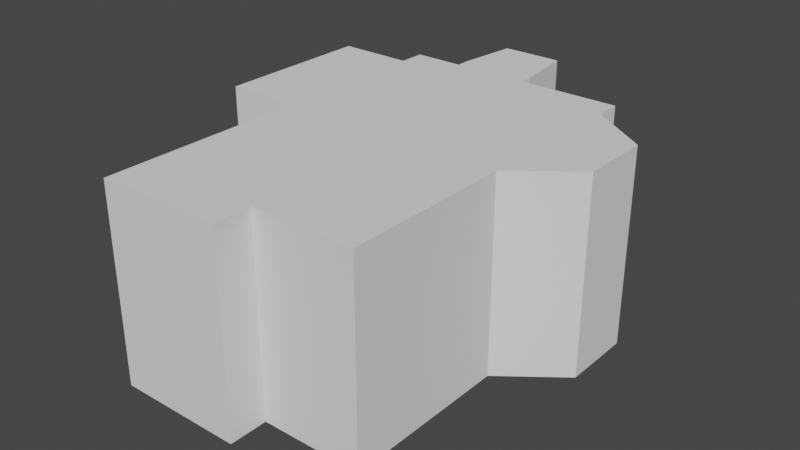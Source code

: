 # Source: home3.blend  (saved by Blender 2.82.7; exported with 4.5.12 LTS)
import bpy
from mathutils import Matrix  # noqa: F401  (used for matrix-valued properties, if any)

bpy.ops.wm.read_factory_settings(use_empty=True)
scene = bpy.context.scene
scene.name = 'Scene'

# ---- collections
col_collection = bpy.data.collections.new('Collection'); scene.collection.children.link(col_collection)

# ---- world
world_world = bpy.data.worlds.new('World'); scene.world = world_world
world_world.use_nodes = True; world_world.node_tree.nodes.clear()
_N = world_world.node_tree.nodes; _L = world_world.node_tree.links
n0 = _N.new('ShaderNodeOutputWorld'); n0.name = 'World Output'; n0.location = (300, 300)
n1 = _N.new('ShaderNodeBackground'); n1.name = 'Background'; n1.location = (10, 300)
n1.inputs[0].default_value = (0.05088, 0.05088, 0.05088, 1.0)
_L.new(n1.outputs[0], n0.inputs[0])
n0.is_active_output = True
world_world.color = (0.05088, 0.05088, 0.05088)
world_world.use_sun_shadow = False
world_world.sun_shadow_jitter_overblur = 0.0

# ---- meshes
me_cube_001 = bpy.data.meshes.new('Cube.001')
me_cube_001.from_pydata([(-1.348, -2.101, -0.8254), (-1.348, -2.101, 1.5), (-1.348, 2.101, -0.8254), (-1.348, 2.101, 1.5), (1.348, -2.101, -0.8254), (1.348, -2.101, 1.5), (1.348, 2.101, -0.8254), (1.348, 2.101, 1.5), (-1.348, 0.09416, -0.8254), (-2.063, -0.4619, -0.8254), (-2.063, -1.302, -0.8254), (-1.348, -1.792, -0.8254), (-1.348, -1.792, 1.5), (-2.063, -1.302, 1.5), (-2.063, -0.4619, 1.5), (-1.348, 0.09416, 1.5), (1.348, -1.792, -0.8254), (1.348, -1.302, -0.8254), (1.348, -0.4619, -0.8254), (1.348, 0.09416, -0.8254), (1.348, 0.09416, 1.5), (1.348, -0.4619, 1.5), (1.348, -1.302, 1.5), (1.348, -1.792, 1.5), (-1.348, -2.101, 0.3088), (-1.348, -2.101, 0.3923), (-1.348, 2.101, 0.3923), (-1.348, 2.101, 0.3088), (1.348, 2.101, 0.3923), (1.348, 2.101, 0.3088), (1.348, -2.101, 0.3923), (1.348, -2.101, 0.3088), (1.348, 0.09416, 0.3923), (1.348, 0.09416, 0.3088), (1.348, -1.792, 0.3923), (1.348, -1.792, 0.3088), (-1.348, -1.792, 0.3923), (-1.348, -1.792, 0.3088), (-2.063, -1.302, 0.3923), (-2.063, -1.302, 0.3088), (-2.063, -0.4619, 0.3923), (-2.063, -0.4619, 0.3088), (-1.348, 0.09416, 0.3923), (-1.348, 0.09416, 0.3088), (0.7559, 2.101, -0.8254), (-0.1429, 2.101, -0.8254), (-0.1429, 2.101, 1.5), (0.7559, 2.101, 1.5), (-0.1429, -2.101, -0.8254), (0.7559, -2.101, -0.8254), (0.7559, -2.101, 1.5), (-0.1429, -2.101, 1.5), (-0.1429, 0.09416, 1.5), (0.7559, 0.09416, 1.5), (-0.5383, -0.4619, 1.5), (0.5988, -0.4619, 1.5), (-0.5383, -1.302, 1.5), (0.5988, -1.302, 1.5), (-0.1429, -1.792, 1.5), (0.7559, -1.792, 1.5), (0.7559, 0.09416, -0.8254), (-0.1429, 0.09416, -0.8254), (0.5988, -0.4619, -0.8254), (-0.5383, -0.4619, -0.8254), (0.5988, -1.302, -0.8254), (-0.5383, -1.302, -0.8254), (0.7559, -1.792, -0.8254), (-0.1429, -1.792, -0.8254), (0.7559, -2.101, 0.3088), (-0.1429, -2.101, 0.3088), (0.7559, -2.101, 0.3923), (-0.1429, -2.101, 0.3923), (-0.1429, 2.101, 0.3088), (2.23, -1.302, -0.8254), (-0.1429, 2.101, 0.3923), (2.23, -1.792, -0.8254), (-0.05452, -2.976, -0.8254), (0.6675, -2.976, -0.8254), (0.6675, -2.976, 1.5), (-0.05452, -2.976, 1.5), (0.6675, -2.976, 0.3088), (-0.05452, -2.976, 0.3088), (0.6675, -2.976, 0.3923), (-0.05452, -2.976, 0.3923), (-0.1429, -2.259, 1.5), (-0.1429, -2.259, 0.3923), (-0.1429, -2.259, -0.8254), (-0.1429, -2.259, 0.3088), (0.7559, -2.259, 1.5), (0.7559, -2.259, 0.3923), (0.7559, -2.259, 0.3088), (0.7559, -2.259, -0.8254), (0.7559, 2.555, 1.5), (1.348, 2.555, 1.5), (1.348, 2.555, 0.3088), (1.348, 2.555, -0.8254), (1.348, 2.555, 0.3923), (0.7559, 2.555, 0.3088), (0.7559, 2.555, 0.3923), (0.7559, 2.555, -0.8254), (-0.1429, 2.555, -0.8254), (-0.1429, 2.555, 1.5), (-0.1429, 2.555, 0.3088), (-0.1429, 2.555, 0.3923), (2.23, -0.4619, -0.8254), (2.23, 0.09416, -0.8254), (2.23, 0.09416, 1.5), (2.23, -0.4619, 1.5), (2.23, -1.302, 1.5), (2.23, -1.792, 1.5), (2.23, 0.09416, 0.3088), (2.23, -0.4619, 0.3088), (2.23, -1.302, 0.3088), (2.23, -1.792, 0.3088), (2.23, 0.09416, 0.3923), (2.23, -0.4619, 0.3923), (2.23, -1.302, 0.3923), (2.23, -1.792, 0.3923)], [], [(42, 15, 3, 26), (74, 46, 101, 103), (34, 23, 5, 30), (71, 51, 1, 25), (66, 16, 4, 49), (58, 12, 1, 51), (46, 3, 15, 52), (52, 15, 14, 54), (54, 14, 13, 56), (56, 13, 12, 58), (44, 6, 19, 60), (60, 19, 18, 62), (62, 18, 17, 64), (64, 17, 16, 66), (28, 7, 20, 32), (34, 35, 113, 117), (32, 20, 106, 114), (16, 17, 73, 75), (25, 1, 12, 36), (36, 12, 13, 38), (38, 13, 14, 40), (40, 14, 15, 42), (9, 41, 43, 8), (41, 40, 42, 43), (10, 39, 41, 9), (39, 38, 40, 41), (11, 37, 39, 10), (37, 36, 38, 39), (0, 24, 37, 11), (24, 25, 36, 37), (23, 34, 117, 109), (22, 23, 109, 108), (18, 19, 105, 104), (21, 22, 108, 107), (19, 33, 110, 105), (33, 32, 114, 110), (6, 29, 33, 19), (29, 28, 32, 33), (48, 69, 24, 0), (69, 71, 25, 24), (16, 35, 31, 4), (35, 34, 30, 31), (7, 28, 96, 93), (6, 44, 99, 95), (8, 43, 27, 2), (43, 42, 26, 27), (27, 26, 74, 72), (45, 72, 102, 100), (2, 27, 72, 45), (46, 47, 92, 101), (31, 30, 70, 68), (85, 87, 81, 83), (4, 31, 68, 49), (87, 86, 76, 81), (10, 65, 67, 11), (65, 64, 66, 67), (9, 63, 65, 10), (63, 62, 64, 65), (8, 61, 63, 9), (61, 60, 62, 63), (2, 45, 61, 8), (45, 44, 60, 61), (22, 57, 59, 23), (57, 56, 58, 59), (21, 55, 57, 22), (55, 54, 56, 57), (20, 53, 55, 21), (53, 52, 54, 55), (7, 47, 53, 20), (47, 46, 52, 53), (23, 59, 50, 5), (59, 58, 51, 50), (11, 67, 48, 0), (67, 66, 49, 48), (30, 5, 50, 70), (84, 85, 83, 79), (26, 3, 46, 74), (29, 6, 95, 94), (80, 82, 83, 81), (77, 80, 81, 76), (82, 78, 79, 83), (88, 84, 79, 78), (89, 88, 78, 82), (91, 90, 80, 77), (86, 91, 77, 76), (90, 89, 82, 80), (68, 70, 89, 90), (48, 49, 91, 86), (49, 68, 90, 91), (70, 50, 88, 89), (50, 51, 84, 88), (51, 71, 85, 84), (69, 48, 86, 87), (71, 69, 87, 85), (98, 92, 93, 96), (99, 97, 94, 95), (97, 98, 96, 94), (102, 103, 98, 97), (100, 102, 97, 99), (103, 101, 92, 98), (44, 45, 100, 99), (28, 29, 94, 96), (47, 7, 93, 92), (72, 74, 103, 102), (114, 106, 107, 115), (115, 107, 108, 116), (116, 108, 109, 117), (73, 112, 113, 75), (112, 116, 117, 113), (104, 111, 112, 73), (111, 115, 116, 112), (105, 110, 111, 104), (110, 114, 115, 111), (20, 21, 107, 106), (17, 18, 104, 73), (35, 16, 75, 113)])
_uv = me_cube_001.uv_layers.new(name='UVMap')
_uv.uv.foreach_set('vector', [0.5431, 0.1684, 0.625, 0.1684, 0.625, 0.25, 0.5431, 0.25, 0.5431, 0.3617, 0.625, 0.3617, 0.625, 0.3617, 0.5431, 0.3617, 0.5431, 0.7316, 0.625, 0.7316, 0.625, 0.75, 0.5431, 0.75, 0.5431, 0.8883, 0.625, 0.8883, 0.625, 1.0, 0.5431, 1.0, 0.3201, 0.7316, 0.375, 0.7316, 0.375, 0.75, 0.3201, 0.75, 0.7633, 0.7316, 0.875, 0.7316, 0.875, 0.75, 0.7633, 0.75, 0.7633, 0.5, 0.875, 0.5, 0.875, 0.5816, 0.7633, 0.5816, 0.7633, 0.5816, 0.875, 0.5816, 0.875, 0.6316, 0.7633, 0.6316, 0.7633, 0.6316, 0.875, 0.6316, 0.875, 0.6816, 0.7633, 0.6816, 0.7633, 0.6816, 0.875, 0.6816, 0.875, 0.7316, 0.7633, 0.7316, 0.3201, 0.5, 0.375, 0.5, 0.375, 0.5816, 0.3201, 0.5816, 0.3201, 0.5816, 0.375, 0.5816, 0.375, 0.6316, 0.3201, 0.6316, 0.3201, 0.6316, 0.375, 0.6316, 0.375, 0.6816, 0.3201, 0.6816, 0.3201, 0.6816, 0.375, 0.6816, 0.375, 0.7316, 0.3201, 0.7316, 0.5431, 0.5, 0.625, 0.5, 0.625, 0.5816, 0.5431, 0.5816, 0.5431, 0.7316, 0.4597, 0.7316, 0.4597, 0.7316, 0.5431, 0.7316, 0.5431, 0.5816, 0.625, 0.5816, 0.625, 0.5816, 0.5431, 0.5816, 0.375, 0.7316, 0.375, 0.6816, 0.375, 0.6816, 0.375, 0.7316, 0.5431, 0.0, 0.625, 0.0, 0.625, 0.0184, 0.5431, 0.0184, 0.5431, 0.0184, 0.625, 0.0184, 0.625, 0.0684, 0.5431, 0.0684, 0.5431, 0.0684, 0.625, 0.0684, 0.625, 0.1184, 0.5431, 0.1184, 0.5431, 0.1184, 0.625, 0.1184, 0.625, 0.1684, 0.5431, 0.1684, 0.375, 0.1184, 0.4597, 0.1184, 0.4597, 0.1684, 0.375, 0.1684, 0.4597, 0.1184, 0.5431, 0.1184, 0.5431, 0.1684, 0.4597, 0.1684, 0.375, 0.0684, 0.4597, 0.0684, 0.4597, 0.1184, 0.375, 0.1184, 0.4597, 0.0684, 0.5431, 0.0684, 0.5431, 0.1184, 0.4597, 0.1184, 0.375, 0.0184, 0.4597, 0.0184, 0.4597, 0.0684, 0.375, 0.0684, 0.4597, 0.0184, 0.5431, 0.0184, 0.5431, 0.0684, 0.4597, 0.0684, 0.375, 0.0, 0.4597, 0.0, 0.4597, 0.0184, 0.375, 0.0184, 0.4597, 0.0, 0.5431, 0.0, 0.5431, 0.0184, 0.4597, 0.0184, 0.625, 0.7316, 0.5431, 0.7316, 0.5431, 0.7316, 0.625, 0.7316, 0.625, 0.6816, 0.625, 0.7316, 0.625, 0.7316, 0.625, 0.6816, 0.375, 0.6316, 0.375, 0.5816, 0.375, 0.5816, 0.375, 0.6316, 0.625, 0.6316, 0.625, 0.6816, 0.625, 0.6816, 0.625, 0.6316, 0.375, 0.5816, 0.4597, 0.5816, 0.4597, 0.5816, 0.375, 0.5816, 0.4597, 0.5816, 0.5431, 0.5816, 0.5431, 0.5816, 0.4597, 0.5816, 0.375, 0.5, 0.4597, 0.5, 0.4597, 0.5816, 0.375, 0.5816, 0.4597, 0.5, 0.5431, 0.5, 0.5431, 0.5816, 0.4597, 0.5816, 0.375, 0.8883, 0.4597, 0.8883, 0.4597, 1.0, 0.375, 1.0, 0.4597, 0.8883, 0.5431, 0.8883, 0.5431, 1.0, 0.4597, 1.0, 0.375, 0.7316, 0.4597, 0.7316, 0.4597, 0.75, 0.375, 0.75, 0.4597, 0.7316, 0.5431, 0.7316, 0.5431, 0.75, 0.4597, 0.75, 0.625, 0.5, 0.5431, 0.5, 0.5431, 0.5, 0.625, 0.5, 0.375, 0.5, 0.3201, 0.5, 0.3201, 0.5, 0.375, 0.5, 0.375, 0.1684, 0.4597, 0.1684, 0.4597, 0.25, 0.375, 0.25, 0.4597, 0.1684, 0.5431, 0.1684, 0.5431, 0.25, 0.4597, 0.25, 0.4597, 0.25, 0.5431, 0.25, 0.5431, 0.3617, 0.4597, 0.3617, 0.375, 0.3617, 0.4597, 0.3617, 0.4597, 0.3617, 0.375, 0.3617, 0.375, 0.25, 0.4597, 0.25, 0.4597, 0.3617, 0.375, 0.3617, 0.7633, 0.5, 0.6799, 0.5, 0.6799, 0.5, 0.7633, 0.5, 0.4597, 0.75, 0.5431, 0.75, 0.5431, 0.8049, 0.4597, 0.8049, 0.5431, 0.8883, 0.4597, 0.8883, 0.4597, 0.8883, 0.5431, 0.8883, 0.375, 0.75, 0.4597, 0.75, 0.4597, 0.8049, 0.375, 0.8049, 0.4597, 0.8883, 0.375, 0.8883, 0.375, 0.8883, 0.4597, 0.8883, 0.125, 0.6816, 0.2367, 0.6816, 0.2367, 0.7316, 0.125, 0.7316, 0.2367, 0.6816, 0.3201, 0.6816, 0.3201, 0.7316, 0.2367, 0.7316, 0.125, 0.6316, 0.2367, 0.6316, 0.2367, 0.6816, 0.125, 0.6816, 0.2367, 0.6316, 0.3201, 0.6316, 0.3201, 0.6816, 0.2367, 0.6816, 0.125, 0.5816, 0.2367, 0.5816, 0.2367, 0.6316, 0.125, 0.6316, 0.2367, 0.5816, 0.3201, 0.5816, 0.3201, 0.6316, 0.2367, 0.6316, 0.125, 0.5, 0.2367, 0.5, 0.2367, 0.5816, 0.125, 0.5816, 0.2367, 0.5, 0.3201, 0.5, 0.3201, 0.5816, 0.2367, 0.5816, 0.625, 0.6816, 0.6799, 0.6816, 0.6799, 0.7316, 0.625, 0.7316, 0.6799, 0.6816, 0.7633, 0.6816, 0.7633, 0.7316, 0.6799, 0.7316, 0.625, 0.6316, 0.6799, 0.6316, 0.6799, 0.6816, 0.625, 0.6816, 0.6799, 0.6316, 0.7633, 0.6316, 0.7633, 0.6816, 0.6799, 0.6816, 0.625, 0.5816, 0.6799, 0.5816, 0.6799, 0.6316, 0.625, 0.6316, 0.6799, 0.5816, 0.7633, 0.5816, 0.7633, 0.6316, 0.6799, 0.6316, 0.625, 0.5, 0.6799, 0.5, 0.6799, 0.5816, 0.625, 0.5816, 0.6799, 0.5, 0.7633, 0.5, 0.7633, 0.5816, 0.6799, 0.5816, 0.625, 0.7316, 0.6799, 0.7316, 0.6799, 0.75, 0.625, 0.75, 0.6799, 0.7316, 0.7633, 0.7316, 0.7633, 0.75, 0.6799, 0.75, 0.125, 0.7316, 0.2367, 0.7316, 0.2367, 0.75, 0.125, 0.75, 0.2367, 0.7316, 0.3201, 0.7316, 0.3201, 0.75, 0.2367, 0.75, 0.5431, 0.75, 0.625, 0.75, 0.625, 0.8049, 0.5431, 0.8049, 0.625, 0.8883, 0.5431, 0.8883, 0.5431, 0.8883, 0.625, 0.8883, 0.5431, 0.25, 0.625, 0.25, 0.625, 0.3617, 0.5431, 0.3617, 0.4597, 0.5, 0.375, 0.5, 0.375, 0.5, 0.4597, 0.5, 0.4597, 0.8049, 0.5431, 0.8049, 0.5431, 0.8883, 0.4597, 0.8883, 0.375, 0.8049, 0.4597, 0.8049, 0.4597, 0.8883, 0.375, 0.8883, 0.5431, 0.8049, 0.625, 0.8049, 0.625, 0.8883, 0.5431, 0.8883, 0.6799, 0.75, 0.7633, 0.75, 0.7633, 0.75, 0.6799, 0.75, 0.5431, 0.8049, 0.625, 0.8049, 0.625, 0.8049, 0.5431, 0.8049, 0.375, 0.8049, 0.4597, 0.8049, 0.4597, 0.8049, 0.375, 0.8049, 0.2367, 0.75, 0.3201, 0.75, 0.3201, 0.75, 0.2367, 0.75, 0.4597, 0.8049, 0.5431, 0.8049, 0.5431, 0.8049, 0.4597, 0.8049, 0.4597, 0.8049, 0.5431, 0.8049, 0.5431, 0.8049, 0.4597, 0.8049, 0.2367, 0.75, 0.3201, 0.75, 0.3201, 0.75, 0.2367, 0.75, 0.375, 0.8049, 0.4597, 0.8049, 0.4597, 0.8049, 0.375, 0.8049, 0.5431, 0.8049, 0.625, 0.8049, 0.625, 0.8049, 0.5431, 0.8049, 0.6799, 0.75, 0.7633, 0.75, 0.7633, 0.75, 0.6799, 0.75, 0.625, 0.8883, 0.5431, 0.8883, 0.5431, 0.8883, 0.625, 0.8883, 0.4597, 0.8883, 0.375, 0.8883, 0.375, 0.8883, 0.4597, 0.8883, 0.5431, 0.8883, 0.4597, 0.8883, 0.4597, 0.8883, 0.5431, 0.8883, 0.5431, 0.4451, 0.625, 0.4451, 0.625, 0.5, 0.5431, 0.5, 0.375, 0.4451, 0.4597, 0.4451, 0.4597, 0.5, 0.375, 0.5, 0.4597, 0.4451, 0.5431, 0.4451, 0.5431, 0.5, 0.4597, 0.5, 0.4597, 0.3617, 0.5431, 0.3617, 0.5431, 0.4451, 0.4597, 0.4451, 0.375, 0.3617, 0.4597, 0.3617, 0.4597, 0.4451, 0.375, 0.4451, 0.5431, 0.3617, 0.625, 0.3617, 0.625, 0.4451, 0.5431, 0.4451, 0.3201, 0.5, 0.2367, 0.5, 0.2367, 0.5, 0.3201, 0.5, 0.5431, 0.5, 0.4597, 0.5, 0.4597, 0.5, 0.5431, 0.5, 0.6799, 0.5, 0.625, 0.5, 0.625, 0.5, 0.6799, 0.5, 0.4597, 0.3617, 0.5431, 0.3617, 0.5431, 0.3617, 0.4597, 0.3617, 0.5431, 0.5816, 0.625, 0.5816, 0.625, 0.6316, 0.5431, 0.6316, 0.5431, 0.6316, 0.625, 0.6316, 0.625, 0.6816, 0.5431, 0.6816, 0.5431, 0.6816, 0.625, 0.6816, 0.625, 0.7316, 0.5431, 0.7316, 0.375, 0.6816, 0.4597, 0.6816, 0.4597, 0.7316, 0.375, 0.7316, 0.4597, 0.6816, 0.5431, 0.6816, 0.5431, 0.7316, 0.4597, 0.7316, 0.375, 0.6316, 0.4597, 0.6316, 0.4597, 0.6816, 0.375, 0.6816, 0.4597, 0.6316, 0.5431, 0.6316, 0.5431, 0.6816, 0.4597, 0.6816, 0.375, 0.5816, 0.4597, 0.5816, 0.4597, 0.6316, 0.375, 0.6316, 0.4597, 0.5816, 0.5431, 0.5816, 0.5431, 0.6316, 0.4597, 0.6316, 0.625, 0.5816, 0.625, 0.6316, 0.625, 0.6316, 0.625, 0.5816, 0.375, 0.6816, 0.375, 0.6316, 0.375, 0.6316, 0.375, 0.6816, 0.4597, 0.7316, 0.375, 0.7316, 0.375, 0.7316, 0.4597, 0.7316])
me_cube_001.use_remesh_fix_poles = True
me_cube_001.use_remesh_preserve_attributes = False
me_cube_001.use_mirror_vertex_groups = False
me_cube_001.update()

# ---- objects
ob_cube = bpy.data.objects.new('Cube', me_cube_001)

# ---- transforms, parenting, visibility, modifiers, constraints
ob_cube.location = (0.0, 0.0, 3.186)
ob_cube.scale = (-4.956, -4.956, -4.956)
ob_cube.lineart.crease_threshold = 0.0

# ---- collection membership
col_collection.objects.link(ob_cube)

# ---- scene / render settings (as saved in the file)
scene.frame_start = 1; scene.frame_end = 250; scene.frame_set(1)
scene.render.engine = 'BLENDER_EEVEE_NEXT'
scene.cycles.use_denoising = False
scene.cycles.samples = 128
scene.cycles.sampling_pattern = 'TABULATED_SOBOL'
scene.cycles.use_adaptive_sampling = False
scene.cycles.use_light_tree = False
scene.view_settings.view_transform = 'Filmic'
bpy.context.view_layer.update()

# ---- added for rendering (the .blend has no active camera and no usable light): camera, sun
cam_auto = bpy.data.cameras.new('AutoCamera')
cam_auto.lens = 50.0
cam_auto.sensor_width = 36.0
cam_auto.clip_end = 1000.0
ob_auto_camera = bpy.data.objects.new('AutoCamera', cam_auto)
scene.collection.objects.link(ob_auto_camera)
ob_auto_camera.location = (33.4211, -39.5586, 28.5812)
ob_auto_camera.rotation_euler = (1.09748, -7.21219e-08, 0.694738)
scene.camera = ob_auto_camera
light_auto_sun = bpy.data.lights.new('AutoSun', 'SUN')
light_auto_sun.energy = 3.0
light_auto_sun.angle = 0.0523599
ob_auto_sun = bpy.data.objects.new('AutoSun', light_auto_sun)
scene.collection.objects.link(ob_auto_sun)
ob_auto_sun.rotation_euler = (0.872665, 0.174533, 0.523599)
bpy.context.view_layer.update()
